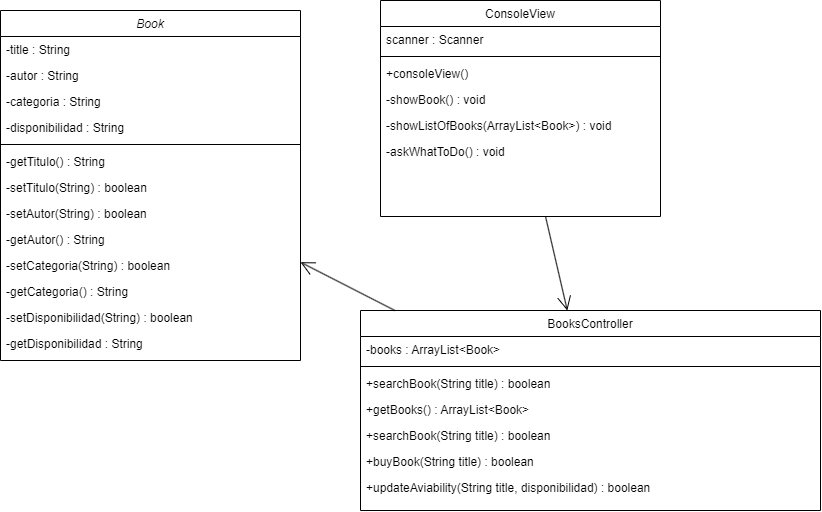

The diagram above was exported from draw.io. Its source (the exported page's mxGraphModel, read from the mxfile embedded in the PNG):
<mxGraphModel dx="787" dy="1257" grid="1" gridSize="10" guides="1" tooltips="1" connect="1" arrows="1" fold="1" page="1" pageScale="1" pageWidth="827" pageHeight="1169" math="0" shadow="0">
  <root>
    <mxCell id="WIyWlLk6GJQsqaUBKTNV-0" />
    <mxCell id="WIyWlLk6GJQsqaUBKTNV-1" parent="WIyWlLk6GJQsqaUBKTNV-0" />
    <mxCell id="zkfFHV4jXpPFQw0GAbJ--0" value="Book" style="swimlane;fontStyle=2;align=center;verticalAlign=top;childLayout=stackLayout;horizontal=1;startSize=26;horizontalStack=0;resizeParent=1;resizeLast=0;collapsible=1;marginBottom=0;rounded=0;shadow=0;strokeWidth=1;" parent="WIyWlLk6GJQsqaUBKTNV-1" vertex="1">
      <mxGeometry x="100" y="120" width="300" height="350" as="geometry">
        <mxRectangle x="230" y="140" width="160" height="26" as="alternateBounds" />
      </mxGeometry>
    </mxCell>
    <mxCell id="zkfFHV4jXpPFQw0GAbJ--1" value="-title : String" style="text;align=left;verticalAlign=top;spacingLeft=4;spacingRight=4;overflow=hidden;rotatable=0;points=[[0,0.5],[1,0.5]];portConstraint=eastwest;" parent="zkfFHV4jXpPFQw0GAbJ--0" vertex="1">
      <mxGeometry y="26" width="300" height="26" as="geometry" />
    </mxCell>
    <mxCell id="zkfFHV4jXpPFQw0GAbJ--2" value="-autor : String" style="text;align=left;verticalAlign=top;spacingLeft=4;spacingRight=4;overflow=hidden;rotatable=0;points=[[0,0.5],[1,0.5]];portConstraint=eastwest;rounded=0;shadow=0;html=0;" parent="zkfFHV4jXpPFQw0GAbJ--0" vertex="1">
      <mxGeometry y="52" width="300" height="26" as="geometry" />
    </mxCell>
    <mxCell id="zkfFHV4jXpPFQw0GAbJ--3" value="-categoria : String" style="text;align=left;verticalAlign=top;spacingLeft=4;spacingRight=4;overflow=hidden;rotatable=0;points=[[0,0.5],[1,0.5]];portConstraint=eastwest;rounded=0;shadow=0;html=0;" parent="zkfFHV4jXpPFQw0GAbJ--0" vertex="1">
      <mxGeometry y="78" width="300" height="26" as="geometry" />
    </mxCell>
    <mxCell id="yPsGzGGcfBKr0eiZI75A-1" value="-disponibilidad : String" style="text;align=left;verticalAlign=top;spacingLeft=4;spacingRight=4;overflow=hidden;rotatable=0;points=[[0,0.5],[1,0.5]];portConstraint=eastwest;rounded=0;shadow=0;html=0;" vertex="1" parent="zkfFHV4jXpPFQw0GAbJ--0">
      <mxGeometry y="104" width="300" height="26" as="geometry" />
    </mxCell>
    <mxCell id="zkfFHV4jXpPFQw0GAbJ--4" value="" style="line;html=1;strokeWidth=1;align=left;verticalAlign=middle;spacingTop=-1;spacingLeft=3;spacingRight=3;rotatable=0;labelPosition=right;points=[];portConstraint=eastwest;" parent="zkfFHV4jXpPFQw0GAbJ--0" vertex="1">
      <mxGeometry y="130" width="300" height="8" as="geometry" />
    </mxCell>
    <mxCell id="zkfFHV4jXpPFQw0GAbJ--5" value="-getTitulo() : String&#10;" style="text;align=left;verticalAlign=top;spacingLeft=4;spacingRight=4;overflow=hidden;rotatable=0;points=[[0,0.5],[1,0.5]];portConstraint=eastwest;" parent="zkfFHV4jXpPFQw0GAbJ--0" vertex="1">
      <mxGeometry y="138" width="300" height="26" as="geometry" />
    </mxCell>
    <mxCell id="yPsGzGGcfBKr0eiZI75A-2" value="-setTitulo(String) : boolean" style="text;align=left;verticalAlign=top;spacingLeft=4;spacingRight=4;overflow=hidden;rotatable=0;points=[[0,0.5],[1,0.5]];portConstraint=eastwest;" vertex="1" parent="zkfFHV4jXpPFQw0GAbJ--0">
      <mxGeometry y="164" width="300" height="26" as="geometry" />
    </mxCell>
    <mxCell id="yPsGzGGcfBKr0eiZI75A-10" value="-setAutor(String) : boolean" style="text;align=left;verticalAlign=top;spacingLeft=4;spacingRight=4;overflow=hidden;rotatable=0;points=[[0,0.5],[1,0.5]];portConstraint=eastwest;" vertex="1" parent="zkfFHV4jXpPFQw0GAbJ--0">
      <mxGeometry y="190" width="300" height="26" as="geometry" />
    </mxCell>
    <mxCell id="yPsGzGGcfBKr0eiZI75A-9" value="-getAutor() : String" style="text;align=left;verticalAlign=top;spacingLeft=4;spacingRight=4;overflow=hidden;rotatable=0;points=[[0,0.5],[1,0.5]];portConstraint=eastwest;" vertex="1" parent="zkfFHV4jXpPFQw0GAbJ--0">
      <mxGeometry y="216" width="300" height="26" as="geometry" />
    </mxCell>
    <mxCell id="yPsGzGGcfBKr0eiZI75A-8" value="-setCategoria(String) : boolean&#10;" style="text;align=left;verticalAlign=top;spacingLeft=4;spacingRight=4;overflow=hidden;rotatable=0;points=[[0,0.5],[1,0.5]];portConstraint=eastwest;" vertex="1" parent="zkfFHV4jXpPFQw0GAbJ--0">
      <mxGeometry y="242" width="300" height="26" as="geometry" />
    </mxCell>
    <mxCell id="yPsGzGGcfBKr0eiZI75A-7" value="-getCategoria() : String&#10;" style="text;align=left;verticalAlign=top;spacingLeft=4;spacingRight=4;overflow=hidden;rotatable=0;points=[[0,0.5],[1,0.5]];portConstraint=eastwest;" vertex="1" parent="zkfFHV4jXpPFQw0GAbJ--0">
      <mxGeometry y="268" width="300" height="26" as="geometry" />
    </mxCell>
    <mxCell id="yPsGzGGcfBKr0eiZI75A-6" value="-setDisponibilidad(String) : boolean&#10;" style="text;align=left;verticalAlign=top;spacingLeft=4;spacingRight=4;overflow=hidden;rotatable=0;points=[[0,0.5],[1,0.5]];portConstraint=eastwest;" vertex="1" parent="zkfFHV4jXpPFQw0GAbJ--0">
      <mxGeometry y="294" width="300" height="26" as="geometry" />
    </mxCell>
    <mxCell id="yPsGzGGcfBKr0eiZI75A-5" value="-getDisponibilidad : String" style="text;align=left;verticalAlign=top;spacingLeft=4;spacingRight=4;overflow=hidden;rotatable=0;points=[[0,0.5],[1,0.5]];portConstraint=eastwest;" vertex="1" parent="zkfFHV4jXpPFQw0GAbJ--0">
      <mxGeometry y="320" width="300" height="26" as="geometry" />
    </mxCell>
    <mxCell id="zkfFHV4jXpPFQw0GAbJ--6" value="BooksController" style="swimlane;fontStyle=0;align=center;verticalAlign=top;childLayout=stackLayout;horizontal=1;startSize=26;horizontalStack=0;resizeParent=1;resizeLast=0;collapsible=1;marginBottom=0;rounded=0;shadow=0;strokeWidth=1;" parent="WIyWlLk6GJQsqaUBKTNV-1" vertex="1">
      <mxGeometry x="460" y="420" width="460" height="200" as="geometry">
        <mxRectangle x="130" y="380" width="160" height="26" as="alternateBounds" />
      </mxGeometry>
    </mxCell>
    <mxCell id="zkfFHV4jXpPFQw0GAbJ--7" value="-books : ArrayList&lt;Book&gt;" style="text;align=left;verticalAlign=top;spacingLeft=4;spacingRight=4;overflow=hidden;rotatable=0;points=[[0,0.5],[1,0.5]];portConstraint=eastwest;" parent="zkfFHV4jXpPFQw0GAbJ--6" vertex="1">
      <mxGeometry y="26" width="460" height="26" as="geometry" />
    </mxCell>
    <mxCell id="zkfFHV4jXpPFQw0GAbJ--9" value="" style="line;html=1;strokeWidth=1;align=left;verticalAlign=middle;spacingTop=-1;spacingLeft=3;spacingRight=3;rotatable=0;labelPosition=right;points=[];portConstraint=eastwest;" parent="zkfFHV4jXpPFQw0GAbJ--6" vertex="1">
      <mxGeometry y="52" width="460" height="8" as="geometry" />
    </mxCell>
    <mxCell id="zkfFHV4jXpPFQw0GAbJ--11" value="+searchBook(String title) : boolean" style="text;align=left;verticalAlign=top;spacingLeft=4;spacingRight=4;overflow=hidden;rotatable=0;points=[[0,0.5],[1,0.5]];portConstraint=eastwest;" parent="zkfFHV4jXpPFQw0GAbJ--6" vertex="1">
      <mxGeometry y="60" width="460" height="26" as="geometry" />
    </mxCell>
    <mxCell id="yPsGzGGcfBKr0eiZI75A-15" value="+getBooks() : ArrayList&lt;Book&gt;" style="text;align=left;verticalAlign=top;spacingLeft=4;spacingRight=4;overflow=hidden;rotatable=0;points=[[0,0.5],[1,0.5]];portConstraint=eastwest;" vertex="1" parent="zkfFHV4jXpPFQw0GAbJ--6">
      <mxGeometry y="86" width="460" height="26" as="geometry" />
    </mxCell>
    <mxCell id="yPsGzGGcfBKr0eiZI75A-16" value="+searchBook(String title) : boolean" style="text;align=left;verticalAlign=top;spacingLeft=4;spacingRight=4;overflow=hidden;rotatable=0;points=[[0,0.5],[1,0.5]];portConstraint=eastwest;" vertex="1" parent="zkfFHV4jXpPFQw0GAbJ--6">
      <mxGeometry y="112" width="460" height="26" as="geometry" />
    </mxCell>
    <mxCell id="yPsGzGGcfBKr0eiZI75A-17" value="+buyBook(String title) : boolean" style="text;align=left;verticalAlign=top;spacingLeft=4;spacingRight=4;overflow=hidden;rotatable=0;points=[[0,0.5],[1,0.5]];portConstraint=eastwest;" vertex="1" parent="zkfFHV4jXpPFQw0GAbJ--6">
      <mxGeometry y="138" width="460" height="26" as="geometry" />
    </mxCell>
    <mxCell id="yPsGzGGcfBKr0eiZI75A-18" value="+updateAviability(String title, disponibilidad) : boolean" style="text;align=left;verticalAlign=top;spacingLeft=4;spacingRight=4;overflow=hidden;rotatable=0;points=[[0,0.5],[1,0.5]];portConstraint=eastwest;" vertex="1" parent="zkfFHV4jXpPFQw0GAbJ--6">
      <mxGeometry y="164" width="460" height="26" as="geometry" />
    </mxCell>
    <mxCell id="zkfFHV4jXpPFQw0GAbJ--17" value="ConsoleView" style="swimlane;fontStyle=0;align=center;verticalAlign=top;childLayout=stackLayout;horizontal=1;startSize=26;horizontalStack=0;resizeParent=1;resizeLast=0;collapsible=1;marginBottom=0;rounded=0;shadow=0;strokeWidth=1;" parent="WIyWlLk6GJQsqaUBKTNV-1" vertex="1">
      <mxGeometry x="480" y="110" width="280" height="216" as="geometry">
        <mxRectangle x="550" y="140" width="160" height="26" as="alternateBounds" />
      </mxGeometry>
    </mxCell>
    <mxCell id="zkfFHV4jXpPFQw0GAbJ--18" value="scanner : Scanner" style="text;align=left;verticalAlign=top;spacingLeft=4;spacingRight=4;overflow=hidden;rotatable=0;points=[[0,0.5],[1,0.5]];portConstraint=eastwest;" parent="zkfFHV4jXpPFQw0GAbJ--17" vertex="1">
      <mxGeometry y="26" width="280" height="26" as="geometry" />
    </mxCell>
    <mxCell id="zkfFHV4jXpPFQw0GAbJ--23" value="" style="line;html=1;strokeWidth=1;align=left;verticalAlign=middle;spacingTop=-1;spacingLeft=3;spacingRight=3;rotatable=0;labelPosition=right;points=[];portConstraint=eastwest;" parent="zkfFHV4jXpPFQw0GAbJ--17" vertex="1">
      <mxGeometry y="52" width="280" height="8" as="geometry" />
    </mxCell>
    <mxCell id="zkfFHV4jXpPFQw0GAbJ--24" value="+consoleView()" style="text;align=left;verticalAlign=top;spacingLeft=4;spacingRight=4;overflow=hidden;rotatable=0;points=[[0,0.5],[1,0.5]];portConstraint=eastwest;" parent="zkfFHV4jXpPFQw0GAbJ--17" vertex="1">
      <mxGeometry y="60" width="280" height="26" as="geometry" />
    </mxCell>
    <mxCell id="zkfFHV4jXpPFQw0GAbJ--25" value="-showBook() : void" style="text;align=left;verticalAlign=top;spacingLeft=4;spacingRight=4;overflow=hidden;rotatable=0;points=[[0,0.5],[1,0.5]];portConstraint=eastwest;" parent="zkfFHV4jXpPFQw0GAbJ--17" vertex="1">
      <mxGeometry y="86" width="280" height="26" as="geometry" />
    </mxCell>
    <mxCell id="yPsGzGGcfBKr0eiZI75A-11" value="-showListOfBooks(ArrayList&lt;Book&gt;) : void" style="text;align=left;verticalAlign=top;spacingLeft=4;spacingRight=4;overflow=hidden;rotatable=0;points=[[0,0.5],[1,0.5]];portConstraint=eastwest;" vertex="1" parent="zkfFHV4jXpPFQw0GAbJ--17">
      <mxGeometry y="112" width="280" height="26" as="geometry" />
    </mxCell>
    <mxCell id="yPsGzGGcfBKr0eiZI75A-12" value="-askWhatToDo() : void" style="text;align=left;verticalAlign=top;spacingLeft=4;spacingRight=4;overflow=hidden;rotatable=0;points=[[0,0.5],[1,0.5]];portConstraint=eastwest;" vertex="1" parent="zkfFHV4jXpPFQw0GAbJ--17">
      <mxGeometry y="138" width="280" height="26" as="geometry" />
    </mxCell>
    <mxCell id="yPsGzGGcfBKr0eiZI75A-21" value="" style="endArrow=open;endFill=1;endSize=12;html=1;rounded=0;" edge="1" parent="WIyWlLk6GJQsqaUBKTNV-1" source="zkfFHV4jXpPFQw0GAbJ--6" target="zkfFHV4jXpPFQw0GAbJ--0">
      <mxGeometry width="160" relative="1" as="geometry">
        <mxPoint x="430" y="340" as="sourcePoint" />
        <mxPoint x="590" y="340" as="targetPoint" />
      </mxGeometry>
    </mxCell>
    <mxCell id="yPsGzGGcfBKr0eiZI75A-23" value="" style="endArrow=open;endFill=1;endSize=12;html=1;rounded=0;" edge="1" parent="WIyWlLk6GJQsqaUBKTNV-1" source="zkfFHV4jXpPFQw0GAbJ--17" target="zkfFHV4jXpPFQw0GAbJ--6">
      <mxGeometry width="160" relative="1" as="geometry">
        <mxPoint x="420" y="100" as="sourcePoint" />
        <mxPoint x="580" y="100" as="targetPoint" />
      </mxGeometry>
    </mxCell>
  </root>
</mxGraphModel>